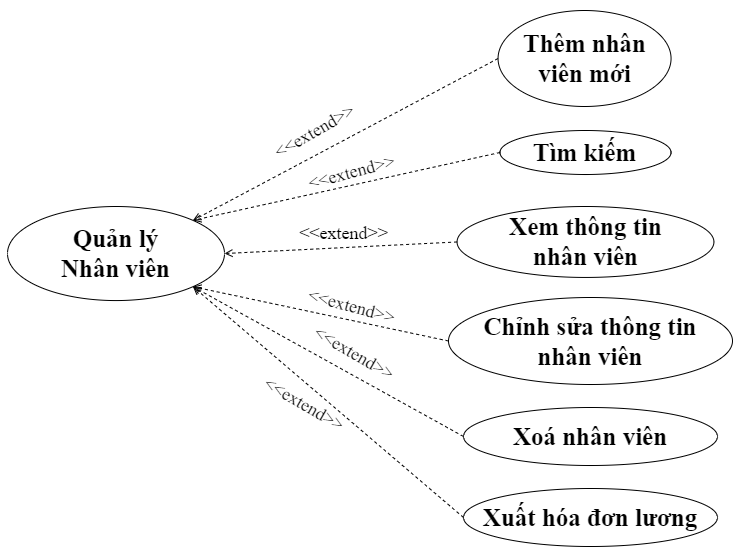

The diagram above was exported from draw.io. Its source (the exported page's mxGraphModel, read from the mxfile embedded in the PNG):
<mxGraphModel dx="1723" dy="1173" grid="0" gridSize="10" guides="1" tooltips="1" connect="1" arrows="1" fold="1" page="0" pageScale="1" pageWidth="827" pageHeight="1169" math="0" shadow="0">
  <root>
    <mxCell id="0" />
    <mxCell id="1" parent="0" />
    <mxCell id="CfowagEOLoydi3skS8V--1" value="&lt;b style=&quot;font-size: 25px;&quot;&gt;Thêm nhân viên mới&lt;br&gt;&lt;/b&gt;" style="ellipse;whiteSpace=wrap;html=1;fontSize=25;fontFamily=Times New Roman;" vertex="1" parent="1">
      <mxGeometry x="488.56" y="-353" width="173" height="96" as="geometry" />
    </mxCell>
    <mxCell id="CfowagEOLoydi3skS8V--2" value="Xoá nhân viên" style="ellipse;whiteSpace=wrap;html=1;fontSize=25;fontFamily=Times New Roman;fontStyle=1" vertex="1" parent="1">
      <mxGeometry x="454" y="44" width="254" height="58" as="geometry" />
    </mxCell>
    <mxCell id="CfowagEOLoydi3skS8V--3" value="Chỉnh sửa thông tin &lt;br style=&quot;font-size: 25px;&quot;&gt;nhân viên" style="ellipse;whiteSpace=wrap;html=1;fontSize=25;fontFamily=Times New Roman;fontStyle=1" vertex="1" parent="1">
      <mxGeometry x="439" y="-66" width="284" height="87" as="geometry" />
    </mxCell>
    <mxCell id="CfowagEOLoydi3skS8V--4" value="" style="edgeStyle=none;html=1;endArrow=open;verticalAlign=bottom;dashed=1;labelBackgroundColor=none;rounded=0;exitX=0;exitY=0.5;exitDx=0;exitDy=0;fontSize=25;entryX=1;entryY=0;entryDx=0;entryDy=0;" edge="1" parent="1" source="CfowagEOLoydi3skS8V--1" target="CfowagEOLoydi3skS8V--5">
      <mxGeometry width="160" relative="1" as="geometry">
        <mxPoint x="110.63" y="55" as="sourcePoint" />
        <mxPoint x="311" y="-116" as="targetPoint" />
      </mxGeometry>
    </mxCell>
    <mxCell id="CfowagEOLoydi3skS8V--5" value="Quản lý &lt;br&gt;Nhân viên" style="ellipse;whiteSpace=wrap;html=1;fontSize=25;fontFamily=Times New Roman;fontStyle=1" vertex="1" parent="1">
      <mxGeometry x="-2" y="-157" width="217" height="94.06" as="geometry" />
    </mxCell>
    <mxCell id="CfowagEOLoydi3skS8V--6" value="" style="edgeStyle=none;html=1;endArrow=open;verticalAlign=bottom;dashed=1;labelBackgroundColor=none;rounded=0;exitX=0;exitY=0.5;exitDx=0;exitDy=0;fontSize=25;entryX=1;entryY=1;entryDx=0;entryDy=0;" edge="1" parent="1" source="CfowagEOLoydi3skS8V--2" target="CfowagEOLoydi3skS8V--5">
      <mxGeometry width="160" relative="1" as="geometry">
        <mxPoint x="506" y="-201" as="sourcePoint" />
        <mxPoint x="321" y="-106" as="targetPoint" />
      </mxGeometry>
    </mxCell>
    <mxCell id="CfowagEOLoydi3skS8V--7" value="" style="edgeStyle=none;html=1;endArrow=open;verticalAlign=bottom;dashed=1;labelBackgroundColor=none;rounded=0;exitX=0;exitY=0.5;exitDx=0;exitDy=0;fontSize=25;entryX=1;entryY=1;entryDx=0;entryDy=0;" edge="1" parent="1" source="CfowagEOLoydi3skS8V--3" target="CfowagEOLoydi3skS8V--5">
      <mxGeometry width="160" relative="1" as="geometry">
        <mxPoint x="516" y="-191" as="sourcePoint" />
        <mxPoint x="331" y="-96" as="targetPoint" />
      </mxGeometry>
    </mxCell>
    <mxCell id="CfowagEOLoydi3skS8V--8" value="&lt;font style=&quot;font-size: 18px;&quot;&gt;&amp;lt;&amp;lt;extend&amp;gt;&amp;gt;&lt;/font&gt;" style="text;html=1;strokeColor=none;fillColor=none;align=center;verticalAlign=middle;whiteSpace=wrap;rounded=0;fontFamily=Times New Roman;fontSize=18;rotation=30;fontStyle=0" vertex="1" parent="1">
      <mxGeometry x="265" y="26" width="60" height="30" as="geometry" />
    </mxCell>
    <mxCell id="CfowagEOLoydi3skS8V--9" value="&lt;font style=&quot;font-size: 18px;&quot;&gt;&amp;lt;&amp;lt;extend&amp;gt;&amp;gt;&lt;/font&gt;" style="text;html=1;strokeColor=none;fillColor=none;align=center;verticalAlign=middle;whiteSpace=wrap;rounded=0;fontFamily=Times New Roman;fontSize=18;rotation=-30;fontStyle=0" vertex="1" parent="1">
      <mxGeometry x="265" y="-249" width="81" height="34.06" as="geometry" />
    </mxCell>
    <mxCell id="CfowagEOLoydi3skS8V--10" value="&lt;font style=&quot;font-size: 18px;&quot;&gt;&amp;lt;&amp;lt;extend&amp;gt;&amp;gt;&lt;/font&gt;" style="text;html=1;strokeColor=none;fillColor=none;align=center;verticalAlign=middle;whiteSpace=wrap;rounded=0;fontFamily=Times New Roman;fontSize=18;rotation=-15;fontStyle=0" vertex="1" parent="1">
      <mxGeometry x="302" y="-208" width="81" height="34.06" as="geometry" />
    </mxCell>
    <mxCell id="CfowagEOLoydi3skS8V--11" value="&lt;b style=&quot;font-size: 25px;&quot;&gt;Xem thông tin &lt;br style=&quot;font-size: 25px;&quot;&gt;nhân viên&lt;br&gt;&lt;/b&gt;" style="ellipse;whiteSpace=wrap;html=1;fontSize=25;fontFamily=Times New Roman;" vertex="1" parent="1">
      <mxGeometry x="447.55999999999995" y="-157" width="256.87" height="70.94" as="geometry" />
    </mxCell>
    <mxCell id="CfowagEOLoydi3skS8V--12" value="" style="edgeStyle=none;html=1;endArrow=open;verticalAlign=bottom;dashed=1;labelBackgroundColor=none;rounded=0;exitX=0;exitY=0.5;exitDx=0;exitDy=0;fontSize=25;entryX=1;entryY=0.5;entryDx=0;entryDy=0;" edge="1" parent="1" source="CfowagEOLoydi3skS8V--11" target="CfowagEOLoydi3skS8V--5">
      <mxGeometry width="160" relative="1" as="geometry">
        <mxPoint x="490" y="-199" as="sourcePoint" />
        <mxPoint x="361" y="-99" as="targetPoint" />
      </mxGeometry>
    </mxCell>
    <mxCell id="CfowagEOLoydi3skS8V--13" value="&lt;font style=&quot;font-size: 18px;&quot;&gt;&amp;lt;&amp;lt;extend&amp;gt;&amp;gt;&lt;/font&gt;" style="text;html=1;strokeColor=none;fillColor=none;align=center;verticalAlign=middle;whiteSpace=wrap;rounded=0;fontFamily=Times New Roman;fontSize=18;rotation=15;fontStyle=0" vertex="1" parent="1">
      <mxGeometry x="302" y="-74" width="81" height="34.06" as="geometry" />
    </mxCell>
    <mxCell id="CfowagEOLoydi3skS8V--14" value="&lt;b style=&quot;font-size: 25px;&quot;&gt;Tìm kiếm&lt;/b&gt;" style="ellipse;whiteSpace=wrap;html=1;fontSize=25;fontFamily=Times New Roman;" vertex="1" parent="1">
      <mxGeometry x="490.44000000000005" y="-233" width="171.12" height="44" as="geometry" />
    </mxCell>
    <mxCell id="CfowagEOLoydi3skS8V--15" value="" style="edgeStyle=none;html=1;endArrow=open;verticalAlign=bottom;dashed=1;labelBackgroundColor=none;rounded=0;exitX=0;exitY=0.5;exitDx=0;exitDy=0;fontSize=25;entryX=1;entryY=0;entryDx=0;entryDy=0;" edge="1" parent="1" source="CfowagEOLoydi3skS8V--14" target="CfowagEOLoydi3skS8V--5">
      <mxGeometry width="160" relative="1" as="geometry">
        <mxPoint x="480" y="-223" as="sourcePoint" />
        <mxPoint x="341" y="-118" as="targetPoint" />
      </mxGeometry>
    </mxCell>
    <mxCell id="CfowagEOLoydi3skS8V--16" value="&lt;font style=&quot;font-size: 18px;&quot;&gt;&amp;lt;&amp;lt;extend&amp;gt;&amp;gt;&lt;/font&gt;" style="text;html=1;strokeColor=none;fillColor=none;align=center;verticalAlign=middle;whiteSpace=wrap;rounded=0;fontFamily=Times New Roman;fontSize=18;rotation=0;fontStyle=0" vertex="1" parent="1">
      <mxGeometry x="294" y="-147" width="81" height="34.06" as="geometry" />
    </mxCell>
    <mxCell id="CfowagEOLoydi3skS8V--17" value="Xuất hóa đơn lương" style="ellipse;whiteSpace=wrap;html=1;fontSize=25;fontFamily=Times New Roman;fontStyle=1" vertex="1" parent="1">
      <mxGeometry x="454" y="125" width="254" height="58" as="geometry" />
    </mxCell>
    <mxCell id="CfowagEOLoydi3skS8V--18" value="" style="edgeStyle=none;html=1;endArrow=open;verticalAlign=bottom;dashed=1;labelBackgroundColor=none;rounded=0;exitX=0;exitY=0.5;exitDx=0;exitDy=0;fontSize=25;entryX=1;entryY=1;entryDx=0;entryDy=0;" edge="1" parent="1" source="CfowagEOLoydi3skS8V--17" target="CfowagEOLoydi3skS8V--5">
      <mxGeometry width="160" relative="1" as="geometry">
        <mxPoint x="464" y="83" as="sourcePoint" />
        <mxPoint x="194" y="-67" as="targetPoint" />
      </mxGeometry>
    </mxCell>
    <mxCell id="CfowagEOLoydi3skS8V--19" value="&lt;font style=&quot;font-size: 18px;&quot;&gt;&amp;lt;&amp;lt;extend&amp;gt;&amp;gt;&lt;/font&gt;" style="text;html=1;strokeColor=none;fillColor=none;align=center;verticalAlign=middle;whiteSpace=wrap;rounded=0;fontFamily=Times New Roman;fontSize=18;rotation=30;fontStyle=0" vertex="1" parent="1">
      <mxGeometry x="315" y="-25" width="60" height="30" as="geometry" />
    </mxCell>
  </root>
</mxGraphModel>